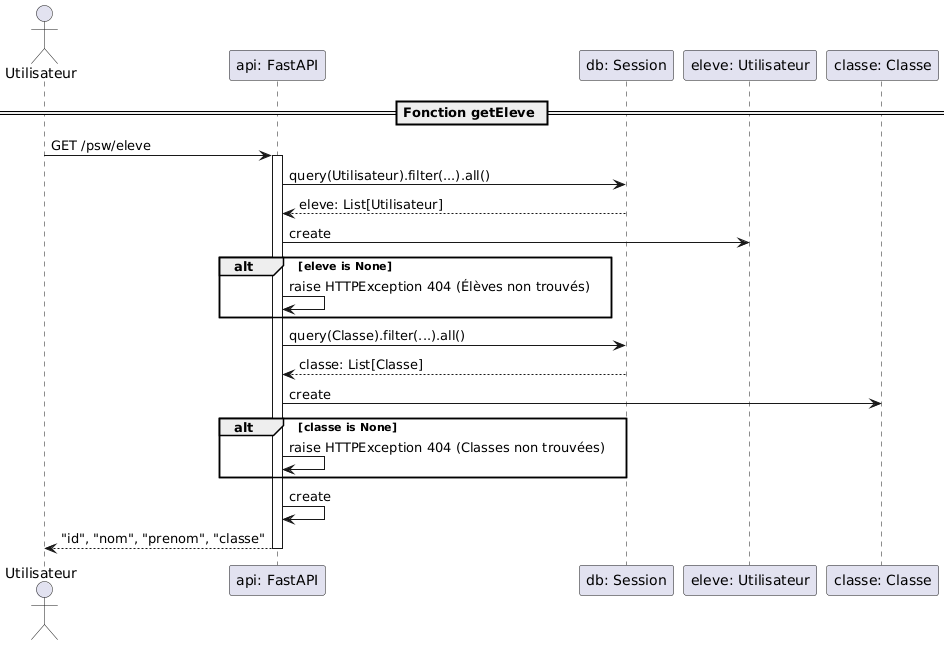

The diagram above was rendered by PlantUML. Its source (embedded in the PNG):
@startuml
actor "Utilisateur"
participant "api: FastAPI"
participant "db: Session"
participant "eleve: Utilisateur"
participant "classe: Classe"

== Fonction getEleve ==
"Utilisateur" -> "api: FastAPI" : GET /psw/eleve
activate "api: FastAPI"
"api: FastAPI" -> "db: Session" : query(Utilisateur).filter(...).all()
"db: Session" --> "api: FastAPI" : eleve: List[Utilisateur]
"api: FastAPI" -> "eleve: Utilisateur" : create
alt eleve is None
    "api: FastAPI" -> "api: FastAPI" : raise HTTPException 404 (Élèves non trouvés)
end

"api: FastAPI" -> "db: Session" : query(Classe).filter(...).all()
"db: Session" --> "api: FastAPI" : classe: List[Classe]
"api: FastAPI" -> "classe: Classe" : create
alt classe is None
    "api: FastAPI" -> "api: FastAPI" : raise HTTPException 404 (Classes non trouvées)
end

"api: FastAPI" -> "api: FastAPI" : create
return "id", "nom", "prenom", "classe"

deactivate "api: FastAPI"
@enduml